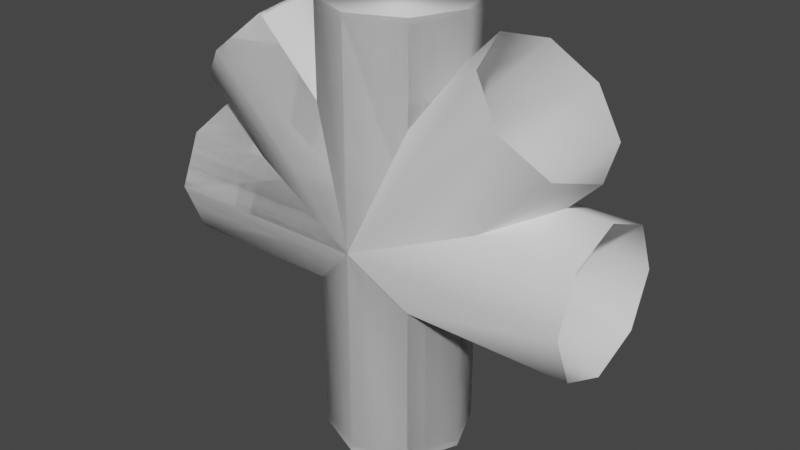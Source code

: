 # Source: pipes.blend  (saved by Blender 3.3.6; exported with 4.5.12 LTS)
import bpy
from mathutils import Matrix  # noqa: F401  (used for matrix-valued properties, if any)

bpy.ops.wm.read_factory_settings(use_empty=True)
scene = bpy.context.scene
scene.name = 'Scene'

# ---- collections
col_collection = bpy.data.collections.new('Collection'); scene.collection.children.link(col_collection)

# ---- world
world_world = bpy.data.worlds.new('World'); scene.world = world_world
world_world.use_nodes = True; world_world.node_tree.nodes.clear()
_N = world_world.node_tree.nodes; _L = world_world.node_tree.links
n0 = _N.new('ShaderNodeOutputWorld'); n0.name = 'World Output'; n0.location = (300, 300)
n1 = _N.new('ShaderNodeBackground'); n1.name = 'Background'; n1.location = (10, 300)
n1.inputs[0].default_value = (0.05088, 0.05088, 0.05088, 1.0)
_L.new(n1.outputs[0], n0.inputs[0])
n0.is_active_output = True
world_world.color = (0.05088, 0.05088, 0.05088)
world_world.use_sun_shadow = False
world_world.sun_shadow_jitter_overblur = 0.0

# ---- meshes
me_elbow_joint = bpy.data.meshes.new('Elbow Joint')
me_elbow_joint.from_pydata([(0.0, 1.0, -3.0), (0.7071, 0.7071, -3.0), (1.0, 6.123e-17, -3.0), (0.7071, -0.7071, -3.0), (1.225e-16, -1.0, -3.0), (-0.7071, -0.7071, -3.0), (-1.0, -1.837e-16, -3.0), (-0.7071, 0.7071, -3.0), (0.0, 1.0, 0.0), (0.7071, 0.7071, 0.2929), (1.0, 6.123e-17, 0.4142), (0.7071, -0.7071, 0.2929), (1.225e-16, -1.0, 5.073e-17), (-0.7071, -0.7071, -0.2929), (-1.0, -1.837e-16, -0.4142), (-0.7071, 0.7071, -0.2929), (-2.121, 1.0, 2.121), (-1.621, 0.7071, 2.621), (-1.414, 6.123e-17, 2.828), (-1.621, -0.7071, 2.621), (-2.121, -1.0, 2.121), (-2.621, -0.7071, 1.621), (-2.828, -1.837e-16, 1.414), (-2.621, 0.7071, 1.621)], [], [(8, 0, 7, 15), (0, 8, 9, 1), (1, 9, 10, 2), (2, 10, 11, 3), (3, 11, 12, 4), (4, 12, 13, 5), (5, 13, 14, 6), (6, 14, 15, 7), (16, 8, 15, 23), (8, 16, 17, 9), (9, 17, 18, 10), (10, 18, 19, 11), (11, 19, 20, 12), (12, 20, 21, 13), (13, 21, 22, 14), (14, 22, 23, 15)])
me_elbow_joint.polygons.foreach_set('use_smooth', [True] * 16)
_uv = me_elbow_joint.uv_layers.new(name='UVMap')
_uv.uv.foreach_set('vector', [1.03, 0.7197, 1.03, -2.28, 0.3232, -2.28, 0.3232, 0.4268, 1.03, -2.28, 1.03, 0.7197, 1.737, 1.013, 1.737, -2.28, 1.207, -2.28, 1.207, 1.013, 0.5, 1.134, 0.5, -2.28, 0.5, -2.28, 0.5, 1.134, -0.2071, 1.013, -0.2071, -2.28, 1.737, -2.28, 1.737, 1.013, 1.03, 0.7197, 1.03, -2.28, 1.03, -2.28, 1.03, 0.7197, 0.3232, 0.4268, 0.3232, -2.28, -0.2071, -2.28, -0.2071, 0.4268, 0.5, 0.3055, 0.5, -2.28, 0.5, -2.28, 0.5, 0.3055, 1.207, 0.4268, 1.207, -2.28, -1.091, 2.841, 1.03, 0.7197, 0.3232, 0.4268, -1.591, 2.341, 1.03, 0.7197, -1.091, 2.841, -0.591, 3.341, 1.737, 1.013, 1.737, 1.207, -0.591, 1.207, -0.3839, 0.5, 2.03, 0.5, 2.03, 0.5, -0.3839, 0.5, -0.591, -0.2071, 1.737, -0.2071, 1.737, 1.013, -0.591, 3.341, -1.091, 2.841, 1.03, 0.7197, 1.03, 0.7197, -1.091, 2.841, -1.591, 2.341, 0.3232, 0.4268, 0.3232, -0.2071, -1.591, -0.2071, -1.798, 0.5, 0.03033, 0.5, 0.03033, 0.5, -1.798, 0.5, -1.591, 1.207, 0.3232, 1.207])
me_elbow_joint.update()
me_tee_joint = bpy.data.meshes.new('Tee Joint')
me_tee_joint.from_pydata([(0.0, 1.0, -3.0), (0.7071, 0.7071, -3.0), (1.0, 6.123e-17, -3.0), (0.7071, -0.7071, -3.0), (1.225e-16, -1.0, -3.0), (-0.7071, -0.7071, -3.0), (-1.0, -1.837e-16, -3.0), (-0.7071, 0.7071, -3.0), (0.0, 1.0, 0.0), (0.7071, 0.7071, 0.0), (1.0, 6.123e-17, 0.0), (0.7071, -0.7071, 0.0), (1.225e-16, -1.0, 1.225e-16), (-0.7071, -0.7071, -0.7071), (-1.0, -1.837e-16, -1.0), (-0.7071, 0.7071, -0.7071), (-0.7071, 0.7071, 0.7071), (-1.0, 1.837e-16, 1.0), (-0.7071, -0.7071, 0.7071), (-3.0, 1.0, -1.311e-07), (-3.0, 0.7071, 0.7071), (-3.0, 6.123e-17, 1.0), (-3.0, -0.7071, 0.7071), (-3.0, -1.0, -1.311e-07), (-3.0, -0.7071, -0.7071), (-3.0, -1.837e-16, -1.0), (-3.0, 0.7071, -0.7071), (0.0, 1.0, 3.0), (0.7071, 0.7071, 3.0), (1.0, 6.123e-17, 3.0), (0.7071, -0.7071, 3.0), (1.225e-16, -1.0, 3.0), (-0.7071, -0.7071, 3.0), (-1.0, -1.837e-16, 3.0), (-0.7071, 0.7071, 3.0)], [], [(8, 0, 7, 15), (0, 8, 9, 1), (1, 9, 10, 2), (2, 10, 11, 3), (3, 11, 12, 4), (4, 12, 13, 5), (5, 13, 14, 6), (6, 14, 15, 7), (19, 8, 15, 26), (8, 19, 20, 16), (16, 20, 21, 17), (17, 21, 22, 18), (18, 22, 23, 12), (12, 23, 24, 13), (13, 24, 25, 14), (14, 25, 26, 15), (27, 8, 16, 34), (8, 27, 28, 9), (9, 28, 29, 10), (10, 29, 30, 11), (11, 30, 31, 12), (12, 31, 32, 18), (18, 32, 33, 17), (17, 33, 34, 16)])
me_tee_joint.polygons.foreach_set('use_smooth', [True] * 24)
_uv = me_tee_joint.uv_layers.new(name='UVMap')
_uv.uv.foreach_set('vector', [1.101, 0.5, 1.101, -2.5, 0.3935, -2.5, 0.3935, -0.2071, 1.101, -2.5, 1.101, 0.5, 1.808, 0.5, 1.808, -2.5, 1.207, -2.5, 1.207, 0.5, 0.5, 0.5, 0.5, -2.5, 0.5, -2.5, 0.5, 0.5, -0.2071, 0.5, -0.2071, -2.5, 1.808, -2.5, 1.808, 0.5, 1.101, 0.5, 1.101, -2.5, 1.101, -2.5, 1.101, 0.5, 0.3935, -0.2071, 0.3935, -2.5, -0.2071, -2.5, -0.2071, -0.2071, 0.5, -0.5, 0.5, -2.5, 0.5, -2.5, 0.5, -0.5, 1.207, -0.2071, 1.207, -2.5, -1.899, 0.5, 1.101, 0.5, 0.3935, -0.2071, -1.899, -0.2071, 1.101, 0.5, -1.899, 0.5, -1.899, 1.207, 0.3935, 1.207, 0.3935, 1.207, -1.899, 1.207, -1.899, 0.5, 0.1006, 0.5, 0.1006, 0.5, -1.899, 0.5, -1.899, -0.2071, 0.3935, -0.2071, 0.3935, 1.207, -1.899, 1.207, -1.899, 0.5, 1.101, 0.5, 1.101, 0.5, -1.899, 0.5, -1.899, -0.2071, 0.3935, -0.2071, 0.3935, -0.2071, -1.899, -0.2071, -1.899, 0.5, 0.1006, 0.5, 0.1006, 0.5, -1.899, 0.5, -1.899, 1.207, 0.3935, 1.207, 1.101, 3.5, 1.101, 0.5, 0.3935, 1.207, 0.3935, 3.5, 1.101, 0.5, 1.101, 3.5, 1.808, 3.5, 1.808, 0.5, 1.207, 0.5, 1.207, 3.5, 0.5, 3.5, 0.5, 0.5, 0.5, 0.5, 0.5, 3.5, -0.2071, 3.5, -0.2071, 0.5, 1.808, 0.5, 1.808, 3.5, 1.101, 3.5, 1.101, 0.5, 1.101, 0.5, 1.101, 3.5, 0.3935, 3.5, 0.3935, 1.207, -0.2071, 1.207, -0.2071, 3.5, 0.5, 3.5, 0.5, 1.5, 0.5, 1.5, 0.5, 3.5, 1.207, 3.5, 1.207, 1.207])
me_tee_joint.update()
me_wye_joint = bpy.data.meshes.new('Wye Joint')
me_wye_joint.from_pydata([(0.0, 1.0, -3.0), (0.7071, 0.7071, -3.0), (1.0, 6.123e-17, -3.0), (0.7071, -0.7071, -3.0), (1.225e-16, -1.0, -3.0), (-0.7071, -0.7071, -3.0), (-1.0, -1.837e-16, -3.0), (-0.7071, 0.7071, -3.0), (0.0, 1.0, 0.0), (0.7071, 0.7071, -0.2929), (1.0, 6.123e-17, -0.4142), (0.7071, -0.7071, -0.2929), (1.225e-16, -1.0, -5.073e-17), (-0.7071, -0.7071, -0.2929), (-1.0, -1.837e-16, -0.4142), (-0.7071, 0.7071, -0.2929), (0.0, 0.7071, 1.0), (0.0, 1.837e-16, 1.414), (0.0, -0.7071, 1.0), (-2.121, 1.0, 2.121), (-1.621, 0.7071, 2.621), (-1.414, 6.123e-17, 2.828), (-1.621, -0.7071, 2.621), (-2.121, -1.0, 2.121), (-2.621, -0.7071, 1.621), (-2.828, -1.837e-16, 1.414), (-2.621, 0.7071, 1.621), (2.121, 1.0, 2.121), (2.621, 0.7071, 1.621), (2.828, 6.123e-17, 1.414), (2.621, -0.7071, 1.621), (2.121, -1.0, 2.121), (1.621, -0.7071, 2.621), (1.414, -1.837e-16, 2.828), (1.621, 0.7071, 2.621)], [], [(8, 0, 7, 15), (0, 8, 9, 1), (1, 9, 10, 2), (2, 10, 11, 3), (3, 11, 12, 4), (4, 12, 13, 5), (5, 13, 14, 6), (6, 14, 15, 7), (19, 8, 15, 26), (8, 19, 20, 16), (16, 20, 21, 17), (17, 21, 22, 18), (18, 22, 23, 12), (12, 23, 24, 13), (13, 24, 25, 14), (14, 25, 26, 15), (27, 8, 16, 34), (8, 27, 28, 9), (9, 28, 29, 10), (10, 29, 30, 11), (11, 30, 31, 12), (12, 31, 32, 18), (18, 32, 33, 17), (17, 33, 34, 16)])
me_wye_joint.polygons.foreach_set('use_smooth', [True] * 24)
_uv = me_wye_joint.uv_layers.new(name='UVMap')
_uv.uv.foreach_set('vector', [0.5, 0.234, 0.5, -2.766, -0.2071, -2.766, -0.2071, -0.05893, 0.5, -2.766, 0.5, 0.234, 1.207, -0.05893, 1.207, -2.766, 1.207, -2.766, 1.207, -0.05893, 0.5, -0.1802, 0.5, -2.766, 0.5, -2.766, 0.5, -0.1802, -0.2071, -0.05893, -0.2071, -2.766, 1.207, -2.766, 1.207, -0.05893, 0.5, 0.234, 0.5, -2.766, 0.5, -2.766, 0.5, 0.234, -0.2071, -0.05893, -0.2071, -2.766, -0.2071, -2.766, -0.2071, -0.05893, 0.5, -0.1802, 0.5, -2.766, 0.5, -2.766, 0.5, -0.1802, 1.207, -0.05893, 1.207, -2.766, -1.621, 2.355, 0.5, 0.234, -0.2071, -0.05893, -2.121, 1.855, 0.5, 0.234, -1.621, 2.355, -1.121, 2.855, 0.5, 1.234, 0.5, 1.207, -1.121, 1.207, -0.9142, 0.5, 0.5, 0.5, 0.5, 0.5, -0.9142, 0.5, -1.121, -0.2071, 0.5, -0.2071, 0.5, 1.234, -1.121, 2.855, -1.621, 2.355, 0.5, 0.234, 0.5, 0.234, -1.621, 2.355, -2.121, 1.855, -0.2071, -0.05893, -0.2071, -0.2071, -2.121, -0.2071, -2.328, 0.5, -0.5, 0.5, -0.5, 0.5, -2.328, 0.5, -2.121, 1.207, -0.2071, 1.207, 2.621, 2.355, 0.5, 0.234, 0.5, 1.234, 2.121, 2.855, 0.5, 0.234, 2.621, 2.355, 3.121, 1.855, 1.207, -0.05893, 1.207, 1.207, 3.121, 1.207, 3.328, 0.5, 1.5, 0.5, 1.5, 0.5, 3.328, 0.5, 3.121, -0.2071, 1.207, -0.2071, 1.207, -0.05893, 3.121, 1.855, 2.621, 2.355, 0.5, 0.234, 0.5, 0.234, 2.621, 2.355, 2.121, 2.855, 0.5, 1.234, 0.5, -0.2071, 2.121, -0.2071, 1.914, 0.5, 0.5, 0.5, 0.5, 0.5, 1.914, 0.5, 2.121, 1.207, 0.5, 1.207])
me_wye_joint.update()
me_cross_joint = bpy.data.meshes.new('Cross Joint')
me_cross_joint.from_pydata([(0.0, 1.0, -3.0), (0.7071, 0.7071, -3.0), (1.0, 6.123e-17, -3.0), (0.7071, -0.7071, -3.0), (1.225e-16, -1.0, -3.0), (-0.7071, -0.7071, -3.0), (-1.0, -1.837e-16, -3.0), (-0.7071, 0.7071, -3.0), (0.0, 1.0, 0.0), (0.7071, 0.7071, -0.7071), (1.0, 6.123e-17, -1.0), (0.7071, -0.7071, -0.7071), (1.225e-16, -1.0, -1.225e-16), (-0.7071, -0.7071, -0.7071), (-1.0, -1.837e-16, -1.0), (-0.7071, 0.7071, -0.7071), (0.7071, -0.7071, 0.7071), (1.0, -6.123e-17, 1.0), (0.7071, 0.7071, 0.7071), (-0.7071, 0.7071, 0.7071), (-1.0, 1.837e-16, 1.0), (-0.7071, -0.7071, 0.7071), (-3.0, 1.0, -1.311e-07), (-3.0, 0.7071, 0.7071), (-3.0, 6.123e-17, 1.0), (-3.0, -0.7071, 0.7071), (-3.0, -1.0, -1.311e-07), (-3.0, -0.7071, -0.7071), (-3.0, -1.837e-16, -1.0), (-3.0, 0.7071, -0.7071), (3.0, 1.0, -1.311e-07), (3.0, 0.7071, -0.7071), (3.0, 6.123e-17, -1.0), (3.0, -0.7071, -0.7071), (3.0, -1.0, -1.311e-07), (3.0, -0.7071, 0.7071), (3.0, -1.837e-16, 1.0), (3.0, 0.7071, 0.7071), (0.0, 1.0, 3.0), (0.7071, 0.7071, 3.0), (1.0, 6.123e-17, 3.0), (0.7071, -0.7071, 3.0), (1.225e-16, -1.0, 3.0), (-0.7071, -0.7071, 3.0), (-1.0, -1.837e-16, 3.0), (-0.7071, 0.7071, 3.0)], [], [(8, 0, 7, 15), (0, 8, 9, 1), (1, 9, 10, 2), (2, 10, 11, 3), (3, 11, 12, 4), (4, 12, 13, 5), (5, 13, 14, 6), (6, 14, 15, 7), (22, 8, 15, 29), (8, 22, 23, 19), (19, 23, 24, 20), (20, 24, 25, 21), (21, 25, 26, 12), (12, 26, 27, 13), (13, 27, 28, 14), (14, 28, 29, 15), (30, 8, 18, 37), (8, 30, 31, 9), (9, 31, 32, 10), (10, 32, 33, 11), (11, 33, 34, 12), (12, 34, 35, 16), (16, 35, 36, 17), (17, 36, 37, 18), (38, 8, 19, 45), (8, 38, 39, 18), (18, 39, 40, 17), (17, 40, 41, 16), (16, 41, 42, 12), (12, 42, 43, 21), (21, 43, 44, 20), (20, 44, 45, 19)])
me_cross_joint.polygons.foreach_set('use_smooth', [True] * 32)
_uv = me_cross_joint.uv_layers.new(name='UVMap')
_uv.uv.foreach_set('vector', [0.5, 0.5, 0.5, -2.5, -0.2071, -2.5, -0.2071, -0.2071, 0.5, -2.5, 0.5, 0.5, 1.207, -0.2071, 1.207, -2.5, 1.207, -2.5, 1.207, -0.2071, 0.5, -0.5, 0.5, -2.5, 0.5, -2.5, 0.5, -0.5, -0.2071, -0.2071, -0.2071, -2.5, 1.207, -2.5, 1.207, -0.2071, 0.5, 0.5, 0.5, -2.5, 0.5, -2.5, 0.5, 0.5, -0.2071, -0.2071, -0.2071, -2.5, -0.2071, -2.5, -0.2071, -0.2071, 0.5, -0.5, 0.5, -2.5, 0.5, -2.5, 0.5, -0.5, 1.207, -0.2071, 1.207, -2.5, -2.5, 0.5, 0.5, 0.5, -0.2071, -0.2071, -2.5, -0.2071, 0.5, 0.5, -2.5, 0.5, -2.5, 1.207, -0.2071, 1.207, -0.2071, 1.207, -2.5, 1.207, -2.5, 0.5, -0.5, 0.5, -0.5, 0.5, -2.5, 0.5, -2.5, -0.2071, -0.2071, -0.2071, -0.2071, 1.207, -2.5, 1.207, -2.5, 0.5, 0.5, 0.5, 0.5, 0.5, -2.5, 0.5, -2.5, -0.2071, -0.2071, -0.2071, -0.2071, -0.2071, -2.5, -0.2071, -2.5, 0.5, -0.5, 0.5, -0.5, 0.5, -2.5, 0.5, -2.5, 1.207, -0.2071, 1.207, 3.5, 0.5, 0.5, 0.5, 1.207, 1.207, 3.5, 1.207, 0.5, 0.5, 3.5, 0.5, 3.5, -0.2071, 1.207, -0.2071, 1.207, 1.207, 3.5, 1.207, 3.5, 0.5, 1.5, 0.5, 1.5, 0.5, 3.5, 0.5, 3.5, -0.2071, 1.207, -0.2071, 1.207, -0.2071, 3.5, -0.2071, 3.5, 0.5, 0.5, 0.5, 0.5, 0.5, 3.5, 0.5, 3.5, 1.207, 1.207, 1.207, 1.207, -0.2071, 3.5, -0.2071, 3.5, 0.5, 1.5, 0.5, 1.5, 0.5, 3.5, 0.5, 3.5, 1.207, 1.207, 1.207, 0.5, 3.5, 0.5, 0.5, -0.2071, 1.207, -0.2071, 3.5, 0.5, 0.5, 0.5, 3.5, 1.207, 3.5, 1.207, 1.207, 1.207, 1.207, 1.207, 3.5, 0.5, 3.5, 0.5, 1.5, 0.5, 1.5, 0.5, 3.5, -0.2071, 3.5, -0.2071, 1.207, 1.207, 1.207, 1.207, 3.5, 0.5, 3.5, 0.5, 0.5, 0.5, 0.5, 0.5, 3.5, -0.2071, 3.5, -0.2071, 1.207, -0.2071, 1.207, -0.2071, 3.5, 0.5, 3.5, 0.5, 1.5, 0.5, 1.5, 0.5, 3.5, 1.207, 3.5, 1.207, 1.207])
me_cross_joint.update()
me_cylinder = bpy.data.meshes.new('Cylinder')
me_cylinder.from_pydata([(0.0, 1.0, -1.0), (0.0, 1.0, 1.0), (0.7071, 0.7071, -1.0), (0.7071, 0.7071, 1.0), (1.0, 0.0, -1.0), (1.0, 0.0, 1.0), (0.7071, -0.7071, -1.0), (0.7071, -0.7071, 1.0), (0.0, -1.0, -1.0), (0.0, -1.0, 1.0), (-0.7071, -0.7071, -1.0), (-0.7071, -0.7071, 1.0), (-1.0, 0.0, -1.0), (-1.0, 0.0, 1.0), (-0.7071, 0.7071, -1.0), (-0.7071, 0.7071, 1.0)], [], [(0, 1, 3, 2), (2, 3, 5, 4), (4, 5, 7, 6), (6, 7, 9, 8), (8, 9, 11, 10), (10, 11, 13, 12), (3, 1, 15, 13, 11, 9, 7, 5), (12, 13, 15, 14), (14, 15, 1, 0), (0, 2, 4, 6, 8, 10, 12, 14)])
me_cylinder.polygons.foreach_set('use_smooth', [True] * 10)
_uv = me_cylinder.uv_layers.new(name='UVMap')
_uv.uv.foreach_set('vector', [0.5, 0.0, 0.5, 1.0, 0.8536, 1.0, 0.8536, 0.0, 0.8536, 0.0, 0.8536, 1.0, 0.5, 1.0, 0.5, 0.0, 0.5, 0.0, 0.5, 1.0, 0.1464, 1.0, 0.1464, 0.0, 0.8536, 0.0, 0.8536, 1.0, 0.5, 1.0, 0.5, 0.0, 0.5, 0.0, 0.5, 1.0, 0.1464, 1.0, 0.1464, 0.0, 0.1464, 0.0, 0.1464, 1.0, 0.5, 1.0, 0.5, 0.0, 0.8536, 0.8536, 0.5, 1.0, 0.1464, 0.8536, 0.0, 0.5, 0.1464, 0.1464, 0.5, 0.0, 0.8536, 0.1464, 1.0, 0.5, 0.5, 0.0, 0.5, 1.0, 0.8536, 1.0, 0.8536, 0.0, 0.1464, 0.0, 0.1464, 1.0, 0.5, 1.0, 0.5, 0.0, 0.5, 1.0, 0.8536, 0.8536, 1.0, 0.5, 0.8536, 0.1464, 0.5, 0.0, 0.1464, 0.1464, 0.0, 0.5, 0.1464, 0.8536])
me_cylinder.update()

# ---- objects
ob_elbow_joint = bpy.data.objects.new('Elbow Joint', me_elbow_joint)
ob_tee_joint = bpy.data.objects.new('Tee Joint', me_tee_joint)
ob_wye_joint = bpy.data.objects.new('Wye Joint', me_wye_joint)
ob_cross_joint = bpy.data.objects.new('Cross Joint', me_cross_joint)
ob_cylinder = bpy.data.objects.new('Cylinder', me_cylinder)

# ---- transforms, parenting, visibility, modifiers, constraints
ob_elbow_joint.location = (0.0, 0.0, 0.0)
ob_tee_joint.location = (0.0, 0.0, 0.0)
ob_wye_joint.location = (0.0, 0.0, 0.0)
ob_cross_joint.location = (0.0, 0.0, 0.0)
ob_cylinder.location = (0.0, 0.0, 0.0)
ob_cylinder.scale = (1.0, 1.0, 2.92)

# ---- collection membership
col_collection.objects.link(ob_elbow_joint)
col_collection.objects.link(ob_tee_joint)
col_collection.objects.link(ob_wye_joint)
col_collection.objects.link(ob_cross_joint)
col_collection.objects.link(ob_cylinder)

# ---- scene / render settings (as saved in the file)
scene.frame_start = 1; scene.frame_end = 250; scene.frame_set(1)
scene.render.engine = 'BLENDER_EEVEE_NEXT'
scene.cycles.sampling_pattern = 'TABULATED_SOBOL'
scene.cycles.use_light_tree = False
scene.view_settings.view_transform = 'Filmic'
bpy.context.view_layer.update()

# ---- added for rendering (the .blend has no active camera and no usable light): camera, sun
cam_auto = bpy.data.cameras.new('AutoCamera')
cam_auto.lens = 50.0
cam_auto.sensor_width = 36.0
cam_auto.clip_end = 1000.0
ob_auto_camera = bpy.data.objects.new('AutoCamera', cam_auto)
scene.collection.objects.link(ob_auto_camera)
ob_auto_camera.location = (8.06592, -9.67911, 6.45274)
ob_auto_camera.rotation_euler = (1.09748, -7.21219e-08, 0.694738)
scene.camera = ob_auto_camera
light_auto_sun = bpy.data.lights.new('AutoSun', 'SUN')
light_auto_sun.energy = 3.0
light_auto_sun.angle = 0.0523599
ob_auto_sun = bpy.data.objects.new('AutoSun', light_auto_sun)
scene.collection.objects.link(ob_auto_sun)
ob_auto_sun.rotation_euler = (0.872665, 0.174533, 0.523599)
bpy.context.view_layer.update()
